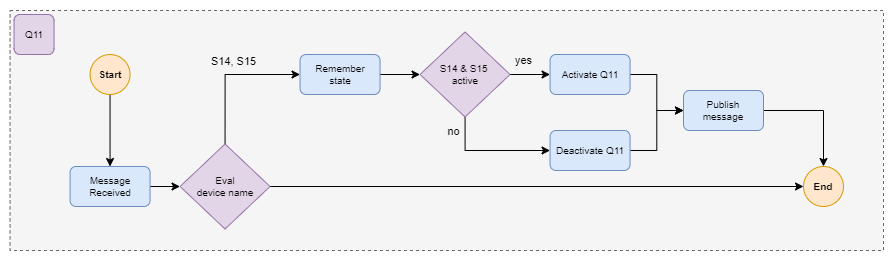

The diagram above was exported from draw.io. Its source (the exported page's mxGraphModel, read from the mxfile embedded in the PNG):
<mxGraphModel dx="1709" dy="886" grid="1" gridSize="10" guides="1" tooltips="1" connect="1" arrows="1" fold="1" page="1" pageScale="1" pageWidth="1169" pageHeight="827" math="0" shadow="0">
  <root>
    <mxCell id="0" />
    <mxCell id="1" parent="0" />
    <mxCell id="2" value="" style="rounded=0;whiteSpace=wrap;html=1;fillColor=#f5f5f5;fontColor=#333333;strokeColor=#666666;dashed=1;" vertex="1" parent="1">
      <mxGeometry x="206.55" y="400" width="873.45" height="240" as="geometry" />
    </mxCell>
    <mxCell id="3" value="Q11" style="rounded=1;whiteSpace=wrap;html=1;fontSize=10;fillColor=#e1d5e7;strokeColor=#9673a6;" vertex="1" parent="1">
      <mxGeometry x="210.55" y="404" width="40" height="40" as="geometry" />
    </mxCell>
    <mxCell id="4" style="edgeStyle=orthogonalEdgeStyle;rounded=0;orthogonalLoop=1;jettySize=auto;html=1;entryX=0.5;entryY=0;entryDx=0;entryDy=0;" edge="1" source="5" target="7" parent="1">
      <mxGeometry relative="1" as="geometry" />
    </mxCell>
    <mxCell id="5" value="Start" style="ellipse;whiteSpace=wrap;html=1;aspect=fixed;fillColor=#ffe6cc;strokeColor=#d79b00;fontSize=10;fontStyle=1" vertex="1" parent="1">
      <mxGeometry x="286.55" y="444" width="40" height="40" as="geometry" />
    </mxCell>
    <mxCell id="6" style="edgeStyle=orthogonalEdgeStyle;rounded=0;orthogonalLoop=1;jettySize=auto;html=1;entryX=0;entryY=0.5;entryDx=0;entryDy=0;" edge="1" source="7" target="11" parent="1">
      <mxGeometry relative="1" as="geometry" />
    </mxCell>
    <mxCell id="7" value="Message &lt;br style=&quot;font-size: 10px;&quot;&gt;Received" style="rounded=1;whiteSpace=wrap;html=1;fillColor=#dae8fc;strokeColor=#6c8ebf;fontSize=10;" vertex="1" parent="1">
      <mxGeometry x="266.55" y="556" width="80" height="40" as="geometry" />
    </mxCell>
    <mxCell id="8" style="edgeStyle=orthogonalEdgeStyle;rounded=0;orthogonalLoop=1;jettySize=auto;html=1;entryX=0;entryY=0.5;entryDx=0;entryDy=0;exitX=0.5;exitY=0;exitDx=0;exitDy=0;" edge="1" source="11" target="13" parent="1">
      <mxGeometry relative="1" as="geometry" />
    </mxCell>
    <mxCell id="9" value="S14, S15" style="edgeLabel;html=1;align=center;verticalAlign=middle;resizable=0;points=[];labelBackgroundColor=none;" vertex="1" connectable="0" parent="8">
      <mxGeometry x="-0.4509" y="1" relative="1" as="geometry">
        <mxPoint x="9" y="-43" as="offset" />
      </mxGeometry>
    </mxCell>
    <mxCell id="10" style="edgeStyle=orthogonalEdgeStyle;rounded=0;orthogonalLoop=1;jettySize=auto;html=1;entryX=0;entryY=0.5;entryDx=0;entryDy=0;" edge="1" source="11" target="24" parent="1">
      <mxGeometry relative="1" as="geometry" />
    </mxCell>
    <mxCell id="11" value="Eval &lt;br style=&quot;font-size: 10px;&quot;&gt;device name&lt;br style=&quot;font-size: 10px;&quot;&gt;" style="rhombus;whiteSpace=wrap;html=1;fontSize=10;fillColor=#e1d5e7;strokeColor=#9673a6;" vertex="1" parent="1">
      <mxGeometry x="376.55" y="533.5" width="90" height="85" as="geometry" />
    </mxCell>
    <mxCell id="12" style="edgeStyle=orthogonalEdgeStyle;rounded=0;orthogonalLoop=1;jettySize=auto;html=1;entryX=0;entryY=0.5;entryDx=0;entryDy=0;" edge="1" source="13" target="17" parent="1">
      <mxGeometry relative="1" as="geometry" />
    </mxCell>
    <mxCell id="13" value="Remember &lt;br&gt;state" style="rounded=1;whiteSpace=wrap;html=1;fillColor=#dae8fc;strokeColor=#6c8ebf;fontSize=10;" vertex="1" parent="1">
      <mxGeometry x="496.55" y="444" width="80" height="40" as="geometry" />
    </mxCell>
    <mxCell id="14" style="edgeStyle=orthogonalEdgeStyle;rounded=0;orthogonalLoop=1;jettySize=auto;html=1;entryX=0;entryY=0.5;entryDx=0;entryDy=0;exitX=0.5;exitY=1;exitDx=0;exitDy=0;" edge="1" source="17" target="21" parent="1">
      <mxGeometry relative="1" as="geometry">
        <mxPoint x="741.55" y="562.5" as="targetPoint" />
      </mxGeometry>
    </mxCell>
    <mxCell id="15" value="no" style="edgeLabel;html=1;align=center;verticalAlign=middle;resizable=0;points=[];labelBackgroundColor=none;" vertex="1" connectable="0" parent="14">
      <mxGeometry x="-0.6195" y="-1" relative="1" as="geometry">
        <mxPoint x="-11" y="-9" as="offset" />
      </mxGeometry>
    </mxCell>
    <mxCell id="16" value="yes" style="edgeStyle=orthogonalEdgeStyle;rounded=0;orthogonalLoop=1;jettySize=auto;html=1;entryX=0;entryY=0.5;entryDx=0;entryDy=0;labelBackgroundColor=none;" edge="1" source="17" target="19" parent="1">
      <mxGeometry x="-0.3275" y="14" relative="1" as="geometry">
        <mxPoint as="offset" />
      </mxGeometry>
    </mxCell>
    <mxCell id="17" value="S14 &amp;amp; S15&amp;nbsp;&lt;br&gt;active" style="rhombus;whiteSpace=wrap;html=1;fontSize=10;fillColor=#e1d5e7;strokeColor=#9673a6;" vertex="1" parent="1">
      <mxGeometry x="616.55" y="421.5" width="90" height="85" as="geometry" />
    </mxCell>
    <mxCell id="18" style="edgeStyle=orthogonalEdgeStyle;rounded=0;orthogonalLoop=1;jettySize=auto;html=1;entryX=0;entryY=0.5;entryDx=0;entryDy=0;" edge="1" source="19" target="23" parent="1">
      <mxGeometry relative="1" as="geometry" />
    </mxCell>
    <mxCell id="19" value="Activate Q11" style="rounded=1;whiteSpace=wrap;html=1;fillColor=#dae8fc;strokeColor=#6c8ebf;fontSize=10;" vertex="1" parent="1">
      <mxGeometry x="746.55" y="444" width="80" height="40" as="geometry" />
    </mxCell>
    <mxCell id="20" style="edgeStyle=orthogonalEdgeStyle;rounded=0;orthogonalLoop=1;jettySize=auto;html=1;entryX=0;entryY=0.5;entryDx=0;entryDy=0;" edge="1" source="21" target="23" parent="1">
      <mxGeometry relative="1" as="geometry" />
    </mxCell>
    <mxCell id="21" value="Deactivate Q11" style="rounded=1;whiteSpace=wrap;html=1;fillColor=#dae8fc;strokeColor=#6c8ebf;fontSize=10;" vertex="1" parent="1">
      <mxGeometry x="746.55" y="520" width="80" height="40" as="geometry" />
    </mxCell>
    <mxCell id="22" style="edgeStyle=orthogonalEdgeStyle;rounded=0;orthogonalLoop=1;jettySize=auto;html=1;entryX=0.5;entryY=0;entryDx=0;entryDy=0;" edge="1" source="23" target="24" parent="1">
      <mxGeometry relative="1" as="geometry" />
    </mxCell>
    <mxCell id="23" value="Publish&lt;br&gt;message" style="rounded=1;whiteSpace=wrap;html=1;fillColor=#dae8fc;strokeColor=#6c8ebf;fontSize=10;" vertex="1" parent="1">
      <mxGeometry x="880" y="480" width="80" height="40" as="geometry" />
    </mxCell>
    <mxCell id="24" value="End" style="ellipse;whiteSpace=wrap;html=1;aspect=fixed;fillColor=#ffe6cc;strokeColor=#d79b00;fontSize=10;fontStyle=1" vertex="1" parent="1">
      <mxGeometry x="1000" y="556" width="40" height="40" as="geometry" />
    </mxCell>
  </root>
</mxGraphModel>